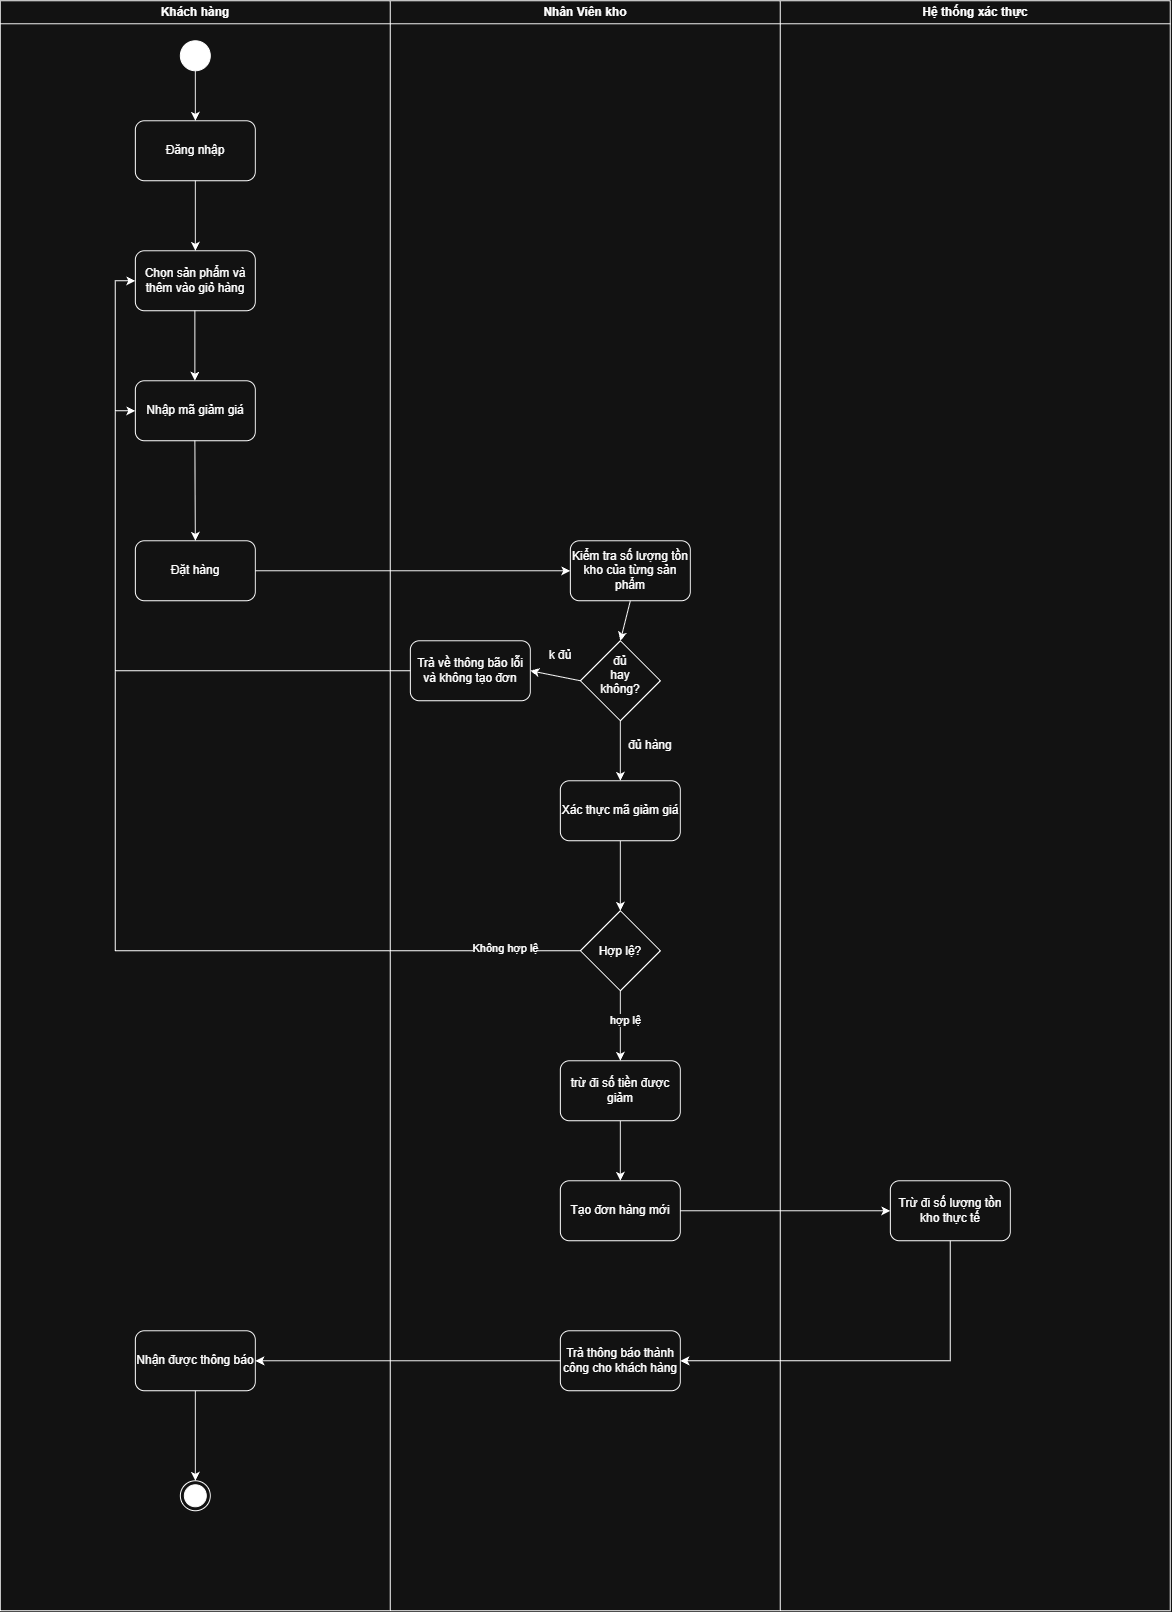

The diagram above was exported from draw.io. Its source (the exported page's mxGraphModel, read from the mxfile embedded in the PNG):
<mxGraphModel dx="1664" dy="874" grid="1" gridSize="10" guides="1" tooltips="1" connect="1" arrows="1" fold="1" page="1" pageScale="1" pageWidth="850" pageHeight="1100" math="0" shadow="0">
  <root>
    <mxCell id="0" />
    <mxCell id="1" parent="0" />
    <mxCell id="7SPb9kw7qokSVJAK0i4X-1" parent="1" style="swimlane;whiteSpace=wrap;html=1;" value="Khách hàng" vertex="1">
      <mxGeometry height="1610" width="390" x="120" y="40" as="geometry" />
    </mxCell>
    <mxCell id="7SPb9kw7qokSVJAK0i4X-6" parent="7SPb9kw7qokSVJAK0i4X-1" style="rounded=1;whiteSpace=wrap;html=1;" value="Đăng nhập" vertex="1">
      <mxGeometry height="60" width="120" x="135" y="120" as="geometry" />
    </mxCell>
    <mxCell id="7SPb9kw7qokSVJAK0i4X-9" parent="7SPb9kw7qokSVJAK0i4X-1" style="rounded=1;whiteSpace=wrap;html=1;" value="Chọn sản phẩm và thêm vào giỏ hàng" vertex="1">
      <mxGeometry height="60" width="120" x="135" y="250" as="geometry" />
    </mxCell>
    <mxCell id="7SPb9kw7qokSVJAK0i4X-10" parent="7SPb9kw7qokSVJAK0i4X-1" style="rounded=1;whiteSpace=wrap;html=1;" value="Đặt hàng" vertex="1">
      <mxGeometry height="60" width="120" x="135" y="540" as="geometry" />
    </mxCell>
    <mxCell id="7SPb9kw7qokSVJAK0i4X-11" edge="1" parent="7SPb9kw7qokSVJAK0i4X-1" source="7SPb9kw7qokSVJAK0i4X-6" style="endArrow=classic;html=1;rounded=0;entryX=0.5;entryY=0;entryDx=0;entryDy=0;exitX=0.5;exitY=1;exitDx=0;exitDy=0;" target="7SPb9kw7qokSVJAK0i4X-9" value="">
      <mxGeometry height="50" relative="1" width="50" as="geometry">
        <mxPoint x="205" y="230" as="sourcePoint" />
        <mxPoint x="255" y="180" as="targetPoint" />
      </mxGeometry>
    </mxCell>
    <mxCell id="7SPb9kw7qokSVJAK0i4X-12" edge="1" parent="7SPb9kw7qokSVJAK0i4X-1" style="endArrow=classic;html=1;rounded=0;entryX=0.5;entryY=0;entryDx=0;entryDy=0;exitX=0.5;exitY=1;exitDx=0;exitDy=0;" value="">
      <mxGeometry height="50" relative="1" width="50" as="geometry">
        <mxPoint x="194.5" y="310" as="sourcePoint" />
        <mxPoint x="194.5" y="380" as="targetPoint" />
      </mxGeometry>
    </mxCell>
    <mxCell id="7SPb9kw7qokSVJAK0i4X-22" parent="7SPb9kw7qokSVJAK0i4X-1" style="rounded=1;whiteSpace=wrap;html=1;" value="Nhập mã giảm giá" vertex="1">
      <mxGeometry height="60" width="120" x="135" y="380" as="geometry" />
    </mxCell>
    <mxCell id="7SPb9kw7qokSVJAK0i4X-23" edge="1" parent="7SPb9kw7qokSVJAK0i4X-1" style="endArrow=classic;html=1;rounded=0;entryX=0.5;entryY=0;entryDx=0;entryDy=0;exitX=0.5;exitY=1;exitDx=0;exitDy=0;" target="7SPb9kw7qokSVJAK0i4X-10" value="">
      <mxGeometry height="50" relative="1" width="50" as="geometry">
        <mxPoint x="194.5" y="440" as="sourcePoint" />
        <mxPoint x="194.5" y="510" as="targetPoint" />
      </mxGeometry>
    </mxCell>
    <mxCell id="7SPb9kw7qokSVJAK0i4X-47" edge="1" parent="7SPb9kw7qokSVJAK0i4X-1" source="7SPb9kw7qokSVJAK0i4X-42" style="edgeStyle=orthogonalEdgeStyle;rounded=0;orthogonalLoop=1;jettySize=auto;html=1;exitX=0.5;exitY=1;exitDx=0;exitDy=0;entryX=0.5;entryY=0;entryDx=0;entryDy=0;" target="7SPb9kw7qokSVJAK0i4X-46">
      <mxGeometry relative="1" as="geometry" />
    </mxCell>
    <mxCell id="7SPb9kw7qokSVJAK0i4X-42" parent="7SPb9kw7qokSVJAK0i4X-1" style="rounded=1;whiteSpace=wrap;html=1;" value="Nhận được thông báo" vertex="1">
      <mxGeometry height="60" width="120" x="135" y="1330" as="geometry" />
    </mxCell>
    <mxCell id="7SPb9kw7qokSVJAK0i4X-45" edge="1" parent="7SPb9kw7qokSVJAK0i4X-1" source="7SPb9kw7qokSVJAK0i4X-44" style="edgeStyle=orthogonalEdgeStyle;rounded=0;orthogonalLoop=1;jettySize=auto;html=1;exitX=0.5;exitY=1;exitDx=0;exitDy=0;entryX=0.5;entryY=0;entryDx=0;entryDy=0;" target="7SPb9kw7qokSVJAK0i4X-6">
      <mxGeometry relative="1" as="geometry" />
    </mxCell>
    <mxCell id="7SPb9kw7qokSVJAK0i4X-44" parent="7SPb9kw7qokSVJAK0i4X-1" style="ellipse;fillColor=strokeColor;html=1;" value="" vertex="1">
      <mxGeometry height="30" width="30" x="180" y="40" as="geometry" />
    </mxCell>
    <mxCell id="7SPb9kw7qokSVJAK0i4X-46" parent="7SPb9kw7qokSVJAK0i4X-1" style="ellipse;html=1;shape=endState;fillColor=strokeColor;" value="" vertex="1">
      <mxGeometry height="30" width="30" x="180" y="1480" as="geometry" />
    </mxCell>
    <mxCell id="7SPb9kw7qokSVJAK0i4X-3" parent="1" style="swimlane;whiteSpace=wrap;html=1;" value="Nhân Viên kho" vertex="1">
      <mxGeometry height="1610" width="390" x="510" y="40" as="geometry" />
    </mxCell>
    <mxCell id="7SPb9kw7qokSVJAK0i4X-13" parent="7SPb9kw7qokSVJAK0i4X-3" style="rounded=1;whiteSpace=wrap;html=1;" value="Kiểm tra số lượng tồn kho của từng sản phẩm" vertex="1">
      <mxGeometry height="60" width="120" x="180" y="540" as="geometry" />
    </mxCell>
    <mxCell id="7SPb9kw7qokSVJAK0i4X-26" edge="1" parent="7SPb9kw7qokSVJAK0i4X-3" source="7SPb9kw7qokSVJAK0i4X-15" style="edgeStyle=orthogonalEdgeStyle;rounded=0;orthogonalLoop=1;jettySize=auto;html=1;exitX=0.5;exitY=1;exitDx=0;exitDy=0;entryX=0.5;entryY=0;entryDx=0;entryDy=0;" target="7SPb9kw7qokSVJAK0i4X-25">
      <mxGeometry relative="1" as="geometry" />
    </mxCell>
    <mxCell id="7SPb9kw7qokSVJAK0i4X-15" parent="7SPb9kw7qokSVJAK0i4X-3" style="rhombus;whiteSpace=wrap;html=1;shapeInside=1;" value="đủ hay không?" vertex="1">
      <mxGeometry height="80" width="80" x="190" y="640" as="geometry" />
    </mxCell>
    <mxCell id="7SPb9kw7qokSVJAK0i4X-16" edge="1" parent="7SPb9kw7qokSVJAK0i4X-3" source="7SPb9kw7qokSVJAK0i4X-13" style="endArrow=classic;html=1;rounded=0;entryX=0.5;entryY=0;entryDx=0;entryDy=0;exitX=0.5;exitY=1;exitDx=0;exitDy=0;" target="7SPb9kw7qokSVJAK0i4X-15" value="">
      <mxGeometry height="50" relative="1" width="50" as="geometry">
        <mxPoint x="180" y="520" as="sourcePoint" />
        <mxPoint x="230" y="470" as="targetPoint" />
      </mxGeometry>
    </mxCell>
    <mxCell id="7SPb9kw7qokSVJAK0i4X-17" parent="7SPb9kw7qokSVJAK0i4X-3" style="rounded=1;whiteSpace=wrap;html=1;" value="Trả về thông bão lỗi và không tạo đơn" vertex="1">
      <mxGeometry height="60" width="120" x="20" y="640" as="geometry" />
    </mxCell>
    <mxCell id="7SPb9kw7qokSVJAK0i4X-18" edge="1" parent="7SPb9kw7qokSVJAK0i4X-3" source="7SPb9kw7qokSVJAK0i4X-15" style="endArrow=classic;html=1;rounded=0;entryX=1;entryY=0.5;entryDx=0;entryDy=0;exitX=0;exitY=0.5;exitDx=0;exitDy=0;" target="7SPb9kw7qokSVJAK0i4X-17" value="">
      <mxGeometry height="50" relative="1" width="50" as="geometry">
        <mxPoint x="250" y="710" as="sourcePoint" />
        <mxPoint x="300" y="660" as="targetPoint" />
      </mxGeometry>
    </mxCell>
    <mxCell id="7SPb9kw7qokSVJAK0i4X-19" parent="7SPb9kw7qokSVJAK0i4X-3" style="text;html=1;whiteSpace=wrap;strokeColor=none;fillColor=none;align=center;verticalAlign=middle;rounded=0;" value="k đủ" vertex="1">
      <mxGeometry height="30" width="60" x="140" y="640" as="geometry" />
    </mxCell>
    <mxCell id="7SPb9kw7qokSVJAK0i4X-29" edge="1" parent="7SPb9kw7qokSVJAK0i4X-3" source="7SPb9kw7qokSVJAK0i4X-25" style="edgeStyle=orthogonalEdgeStyle;rounded=0;orthogonalLoop=1;jettySize=auto;html=1;exitX=0.5;exitY=1;exitDx=0;exitDy=0;" target="7SPb9kw7qokSVJAK0i4X-28">
      <mxGeometry relative="1" as="geometry" />
    </mxCell>
    <mxCell id="7SPb9kw7qokSVJAK0i4X-25" parent="7SPb9kw7qokSVJAK0i4X-3" style="rounded=1;whiteSpace=wrap;html=1;" value="Xác thực mã giảm giá" vertex="1">
      <mxGeometry height="60" width="120" x="170" y="780" as="geometry" />
    </mxCell>
    <mxCell id="7SPb9kw7qokSVJAK0i4X-27" parent="7SPb9kw7qokSVJAK0i4X-3" style="text;html=1;whiteSpace=wrap;strokeColor=none;fillColor=none;align=center;verticalAlign=middle;rounded=0;" value="đủ hàng" vertex="1">
      <mxGeometry height="30" width="60" x="230" y="730" as="geometry" />
    </mxCell>
    <mxCell id="7SPb9kw7qokSVJAK0i4X-34" edge="1" parent="7SPb9kw7qokSVJAK0i4X-3" source="7SPb9kw7qokSVJAK0i4X-28" style="edgeStyle=orthogonalEdgeStyle;rounded=0;orthogonalLoop=1;jettySize=auto;html=1;exitX=0.5;exitY=1;exitDx=0;exitDy=0;entryX=0.5;entryY=0;entryDx=0;entryDy=0;" target="7SPb9kw7qokSVJAK0i4X-33">
      <mxGeometry relative="1" as="geometry" />
    </mxCell>
    <mxCell id="7SPb9kw7qokSVJAK0i4X-35" connectable="0" parent="7SPb9kw7qokSVJAK0i4X-34" style="edgeLabel;html=1;align=center;verticalAlign=middle;resizable=0;points=[];" value="hợp lệ" vertex="1">
      <mxGeometry relative="1" x="-0.1714" y="5" as="geometry">
        <mxPoint as="offset" />
      </mxGeometry>
    </mxCell>
    <mxCell id="7SPb9kw7qokSVJAK0i4X-28" parent="7SPb9kw7qokSVJAK0i4X-3" style="rhombus;whiteSpace=wrap;html=1;shapeInside=1;" value="Hợp lệ?" vertex="1">
      <mxGeometry height="80" width="80" x="190" y="910" as="geometry" />
    </mxCell>
    <mxCell id="7SPb9kw7qokSVJAK0i4X-37" edge="1" parent="7SPb9kw7qokSVJAK0i4X-3" source="7SPb9kw7qokSVJAK0i4X-33" style="edgeStyle=orthogonalEdgeStyle;rounded=0;orthogonalLoop=1;jettySize=auto;html=1;exitX=0.5;exitY=1;exitDx=0;exitDy=0;" target="7SPb9kw7qokSVJAK0i4X-36">
      <mxGeometry relative="1" as="geometry" />
    </mxCell>
    <mxCell id="7SPb9kw7qokSVJAK0i4X-33" parent="7SPb9kw7qokSVJAK0i4X-3" style="rounded=1;whiteSpace=wrap;html=1;" value="trừ đi số tiền được giảm" vertex="1">
      <mxGeometry height="60" width="120" x="170" y="1060" as="geometry" />
    </mxCell>
    <mxCell id="7SPb9kw7qokSVJAK0i4X-36" parent="7SPb9kw7qokSVJAK0i4X-3" style="rounded=1;whiteSpace=wrap;html=1;" value="Tạo đơn hàng mới" vertex="1">
      <mxGeometry height="60" width="120" x="170" y="1180" as="geometry" />
    </mxCell>
    <mxCell id="7SPb9kw7qokSVJAK0i4X-40" parent="7SPb9kw7qokSVJAK0i4X-3" style="rounded=1;whiteSpace=wrap;html=1;" value="Trả thông báo thành công cho khách hàng" vertex="1">
      <mxGeometry height="60" width="120" x="170" y="1330" as="geometry" />
    </mxCell>
    <mxCell id="7SPb9kw7qokSVJAK0i4X-5" parent="1" style="swimlane;whiteSpace=wrap;html=1;" value="Hệ thống xác thực" vertex="1">
      <mxGeometry height="1610" width="390" x="900" y="40" as="geometry" />
    </mxCell>
    <mxCell id="7SPb9kw7qokSVJAK0i4X-38" parent="7SPb9kw7qokSVJAK0i4X-5" style="rounded=1;whiteSpace=wrap;html=1;" value="Trừ đi số lượng tồn kho thực tế" vertex="1">
      <mxGeometry height="60" width="120" x="110" y="1180" as="geometry" />
    </mxCell>
    <mxCell id="7SPb9kw7qokSVJAK0i4X-14" edge="1" parent="1" source="7SPb9kw7qokSVJAK0i4X-10" style="endArrow=classic;html=1;rounded=0;entryX=0;entryY=0.5;entryDx=0;entryDy=0;exitX=1;exitY=0.5;exitDx=0;exitDy=0;" target="7SPb9kw7qokSVJAK0i4X-13" value="">
      <mxGeometry height="50" relative="1" width="50" as="geometry">
        <mxPoint x="400" y="480" as="sourcePoint" />
        <mxPoint x="450" y="430" as="targetPoint" />
      </mxGeometry>
    </mxCell>
    <mxCell id="7SPb9kw7qokSVJAK0i4X-24" edge="1" parent="1" source="7SPb9kw7qokSVJAK0i4X-17" style="edgeStyle=orthogonalEdgeStyle;rounded=0;orthogonalLoop=1;jettySize=auto;html=1;exitX=0;exitY=0.5;exitDx=0;exitDy=0;entryX=0;entryY=0.5;entryDx=0;entryDy=0;" target="7SPb9kw7qokSVJAK0i4X-9">
      <mxGeometry relative="1" as="geometry" />
    </mxCell>
    <mxCell id="7SPb9kw7qokSVJAK0i4X-30" edge="1" parent="1" source="7SPb9kw7qokSVJAK0i4X-28" style="edgeStyle=orthogonalEdgeStyle;rounded=0;orthogonalLoop=1;jettySize=auto;html=1;exitX=0;exitY=0.5;exitDx=0;exitDy=0;entryX=0;entryY=0.5;entryDx=0;entryDy=0;" target="7SPb9kw7qokSVJAK0i4X-22">
      <mxGeometry relative="1" as="geometry" />
    </mxCell>
    <mxCell id="7SPb9kw7qokSVJAK0i4X-32" connectable="0" parent="7SPb9kw7qokSVJAK0i4X-30" style="edgeLabel;html=1;align=center;verticalAlign=middle;resizable=0;points=[];" value="Không hợp lệ" vertex="1">
      <mxGeometry relative="1" x="-0.8537" y="-3" as="geometry">
        <mxPoint as="offset" />
      </mxGeometry>
    </mxCell>
    <mxCell id="7SPb9kw7qokSVJAK0i4X-39" edge="1" parent="1" source="7SPb9kw7qokSVJAK0i4X-36" style="edgeStyle=orthogonalEdgeStyle;rounded=0;orthogonalLoop=1;jettySize=auto;html=1;exitX=1;exitY=0.5;exitDx=0;exitDy=0;entryX=0;entryY=0.5;entryDx=0;entryDy=0;" target="7SPb9kw7qokSVJAK0i4X-38">
      <mxGeometry relative="1" as="geometry" />
    </mxCell>
    <mxCell id="7SPb9kw7qokSVJAK0i4X-41" edge="1" parent="1" source="7SPb9kw7qokSVJAK0i4X-38" style="edgeStyle=orthogonalEdgeStyle;rounded=0;orthogonalLoop=1;jettySize=auto;html=1;exitX=0.5;exitY=1;exitDx=0;exitDy=0;entryX=1;entryY=0.5;entryDx=0;entryDy=0;" target="7SPb9kw7qokSVJAK0i4X-40">
      <mxGeometry relative="1" as="geometry" />
    </mxCell>
    <mxCell id="7SPb9kw7qokSVJAK0i4X-43" edge="1" parent="1" source="7SPb9kw7qokSVJAK0i4X-40" style="edgeStyle=orthogonalEdgeStyle;rounded=0;orthogonalLoop=1;jettySize=auto;html=1;exitX=0;exitY=0.5;exitDx=0;exitDy=0;entryX=1;entryY=0.5;entryDx=0;entryDy=0;" target="7SPb9kw7qokSVJAK0i4X-42">
      <mxGeometry relative="1" as="geometry" />
    </mxCell>
  </root>
</mxGraphModel>